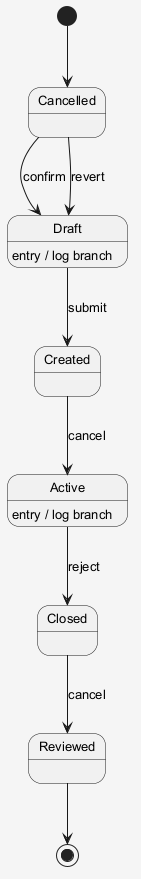

The diagram above was rendered by PlantUML. Its source (embedded in the PNG):
@startuml
skinparam shadowing false
skinparam backgroundColor #F5F5F5
skinparam defaultFontSize 13
[*] --> Cancelled
Cancelled --> Draft : confirm
Draft --> Created : submit
Draft : entry / log branch
Created --> Active : cancel
Active --> Closed : reject
Active : entry / log branch
Closed --> Reviewed : cancel
Cancelled --> Draft : revert
Reviewed --> [*]
@enduml